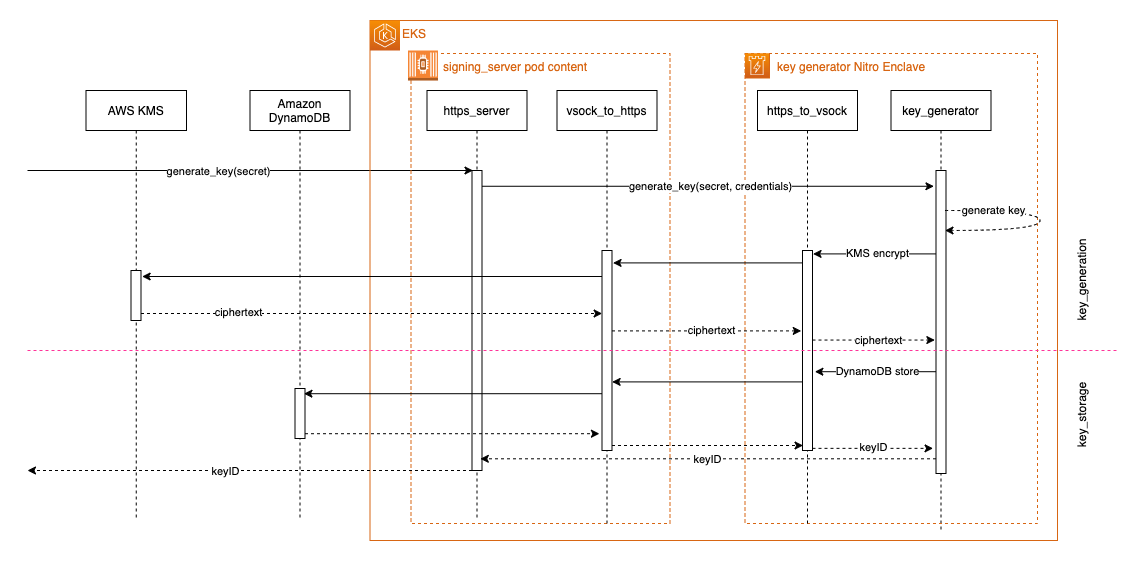

The diagram above was exported from draw.io. Its source (the exported page's mxGraphModel, read from the mxfile embedded in the PNG):
<mxGraphModel dx="2198" dy="1349" grid="1" gridSize="10" guides="1" tooltips="1" connect="1" arrows="1" fold="1" page="1" pageScale="1" pageWidth="827" pageHeight="1169" math="0" shadow="0">
  <root>
    <mxCell id="0" />
    <mxCell id="1" parent="0" />
    <mxCell id="2" value="AWS KMS" style="shape=umlLifeline;perimeter=lifelinePerimeter;container=1;collapsible=0;recursiveResize=0;rounded=0;shadow=0;strokeWidth=1;" vertex="1" parent="1">
      <mxGeometry x="408.5" y="1140" width="100.5" height="430" as="geometry" />
    </mxCell>
    <mxCell id="3" value="" style="points=[];perimeter=orthogonalPerimeter;rounded=0;shadow=0;strokeWidth=1;" vertex="1" parent="2">
      <mxGeometry x="45" y="180" width="10" height="50" as="geometry" />
    </mxCell>
    <mxCell id="4" value="Amazon&#10;DynamoDB" style="shape=umlLifeline;perimeter=lifelinePerimeter;container=1;collapsible=0;recursiveResize=0;rounded=0;shadow=0;strokeWidth=1;" vertex="1" parent="1">
      <mxGeometry x="572.5" y="1140" width="100" height="430" as="geometry" />
    </mxCell>
    <mxCell id="5" value="" style="points=[];perimeter=orthogonalPerimeter;rounded=0;shadow=0;strokeWidth=1;" vertex="1" parent="4">
      <mxGeometry x="45" y="298" width="10" height="50" as="geometry" />
    </mxCell>
    <mxCell id="6" value="key_generator" style="shape=umlLifeline;perimeter=lifelinePerimeter;container=1;collapsible=0;recursiveResize=0;rounded=0;shadow=0;strokeWidth=1;" vertex="1" parent="1">
      <mxGeometry x="1213.5" y="1140" width="100" height="440" as="geometry" />
    </mxCell>
    <mxCell id="7" value="https_server" style="shape=umlLifeline;perimeter=lifelinePerimeter;container=1;collapsible=0;recursiveResize=0;rounded=0;shadow=0;strokeWidth=1;" vertex="1" parent="1">
      <mxGeometry x="749.5" y="1140" width="100" height="430" as="geometry" />
    </mxCell>
    <mxCell id="8" value="" style="points=[];perimeter=orthogonalPerimeter;rounded=0;shadow=0;strokeWidth=1;" vertex="1" parent="7">
      <mxGeometry x="45" y="80" width="10" height="300" as="geometry" />
    </mxCell>
    <mxCell id="9" value="" style="endArrow=classic;html=1;rounded=0;entryX=0.1;entryY=0;entryDx=0;entryDy=0;entryPerimeter=0;" edge="1" target="8" parent="1">
      <mxGeometry width="50" height="50" relative="1" as="geometry">
        <mxPoint x="350.00000000000045" y="1220" as="sourcePoint" />
        <mxPoint x="636.5" y="1220" as="targetPoint" />
      </mxGeometry>
    </mxCell>
    <mxCell id="10" value="generate_key(secret)" style="edgeLabel;html=1;align=center;verticalAlign=middle;resizable=0;points=[];" vertex="1" connectable="0" parent="9">
      <mxGeometry x="-0.0272" y="2" relative="1" as="geometry">
        <mxPoint x="-26" y="2" as="offset" />
      </mxGeometry>
    </mxCell>
    <mxCell id="11" value="EKS" style="points=[[0,0],[0.25,0],[0.5,0],[0.75,0],[1,0],[1,0.25],[1,0.5],[1,0.75],[1,1],[0.75,1],[0.5,1],[0.25,1],[0,1],[0,0.75],[0,0.5],[0,0.25]];outlineConnect=0;gradientColor=none;html=1;whiteSpace=wrap;fontSize=12;fontStyle=0;container=1;pointerEvents=0;collapsible=0;recursiveResize=0;shape=mxgraph.aws4.group;grIcon=mxgraph.aws4.group_ec2_instance_contents;strokeColor=#D86613;fillColor=none;verticalAlign=top;align=left;spacingLeft=30;fontColor=#D86613;" vertex="1" parent="1">
      <mxGeometry x="692.5" y="1070" width="687.5" height="520" as="geometry" />
    </mxCell>
    <mxCell id="12" value="signing_server pod content" style="points=[[0,0],[0.25,0],[0.5,0],[0.75,0],[1,0],[1,0.25],[1,0.5],[1,0.75],[1,1],[0.75,1],[0.5,1],[0.25,1],[0,1],[0,0.75],[0,0.5],[0,0.25]];outlineConnect=0;gradientColor=none;html=1;whiteSpace=wrap;fontSize=12;fontStyle=0;container=1;pointerEvents=0;collapsible=0;recursiveResize=0;shape=mxgraph.aws4.group;grIcon=mxgraph.aws4.group_ec2_instance_contents;strokeColor=#D86613;fillColor=none;verticalAlign=top;align=left;spacingLeft=30;fontColor=#D86613;dashed=1;" vertex="1" parent="11">
      <mxGeometry x="41" y="33" width="259" height="470" as="geometry" />
    </mxCell>
    <mxCell id="13" value="" style="sketch=0;points=[[0,0,0],[0.25,0,0],[0.5,0,0],[0.75,0,0],[1,0,0],[0,1,0],[0.25,1,0],[0.5,1,0],[0.75,1,0],[1,1,0],[0,0.25,0],[0,0.5,0],[0,0.75,0],[1,0.25,0],[1,0.5,0],[1,0.75,0]];outlineConnect=0;fontColor=#232F3E;gradientColor=#F78E04;gradientDirection=north;fillColor=#D05C17;strokeColor=#ffffff;dashed=0;verticalLabelPosition=bottom;verticalAlign=top;align=center;html=1;fontSize=12;fontStyle=0;aspect=fixed;shape=mxgraph.aws4.resourceIcon;resIcon=mxgraph.aws4.nitro_enclaves;" vertex="1" parent="12">
      <mxGeometry width="24" height="24" as="geometry" />
    </mxCell>
    <mxCell id="14" value="vsock_to_https" style="shape=umlLifeline;perimeter=lifelinePerimeter;container=1;collapsible=0;recursiveResize=0;rounded=0;shadow=0;strokeWidth=1;" vertex="1" parent="12">
      <mxGeometry x="146" y="37" width="100" height="433" as="geometry" />
    </mxCell>
    <mxCell id="15" value="" style="points=[];perimeter=orthogonalPerimeter;rounded=0;shadow=0;strokeWidth=1;" vertex="1" parent="14">
      <mxGeometry x="45" y="160" width="10" height="200" as="geometry" />
    </mxCell>
    <mxCell id="16" value="" style="outlineConnect=0;dashed=0;verticalLabelPosition=bottom;verticalAlign=top;align=center;html=1;shape=mxgraph.aws3.ec2_compute_container_2;fillColor=#F58534;gradientColor=none;" vertex="1" parent="12">
      <mxGeometry x="-3" y="-3" width="30" height="30" as="geometry" />
    </mxCell>
    <mxCell id="17" value="" style="sketch=0;points=[[0,0,0],[0.25,0,0],[0.5,0,0],[0.75,0,0],[1,0,0],[0,1,0],[0.25,1,0],[0.5,1,0],[0.75,1,0],[1,1,0],[0,0.25,0],[0,0.5,0],[0,0.75,0],[1,0.25,0],[1,0.5,0],[1,0.75,0]];outlineConnect=0;fontColor=#232F3E;gradientColor=#F78E04;gradientDirection=north;fillColor=#D05C17;strokeColor=#ffffff;dashed=0;verticalLabelPosition=bottom;verticalAlign=top;align=center;html=1;fontSize=12;fontStyle=0;aspect=fixed;shape=mxgraph.aws4.resourceIcon;resIcon=mxgraph.aws4.eks;" vertex="1" parent="11">
      <mxGeometry width="30" height="30" as="geometry" />
    </mxCell>
    <mxCell id="18" value="key generator Nitro Enclave" style="points=[[0,0],[0.25,0],[0.5,0],[0.75,0],[1,0],[1,0.25],[1,0.5],[1,0.75],[1,1],[0.75,1],[0.5,1],[0.25,1],[0,1],[0,0.75],[0,0.5],[0,0.25]];outlineConnect=0;gradientColor=none;html=1;whiteSpace=wrap;fontSize=12;fontStyle=0;container=1;pointerEvents=0;collapsible=0;recursiveResize=0;shape=mxgraph.aws4.group;grIcon=mxgraph.aws4.group_ec2_instance_contents;strokeColor=#D86613;fillColor=none;verticalAlign=top;align=left;spacingLeft=30;fontColor=#D86613;dashed=1;" vertex="1" parent="1">
      <mxGeometry x="1067.5" y="1103" width="292.5" height="470" as="geometry" />
    </mxCell>
    <mxCell id="19" value="" style="sketch=0;points=[[0,0,0],[0.25,0,0],[0.5,0,0],[0.75,0,0],[1,0,0],[0,1,0],[0.25,1,0],[0.5,1,0],[0.75,1,0],[1,1,0],[0,0.25,0],[0,0.5,0],[0,0.75,0],[1,0.25,0],[1,0.5,0],[1,0.75,0]];outlineConnect=0;fontColor=#232F3E;gradientColor=#F78E04;gradientDirection=north;fillColor=#D05C17;strokeColor=#ffffff;dashed=0;verticalLabelPosition=bottom;verticalAlign=top;align=center;html=1;fontSize=12;fontStyle=0;aspect=fixed;shape=mxgraph.aws4.resourceIcon;resIcon=mxgraph.aws4.nitro_enclaves;" vertex="1" parent="18">
      <mxGeometry width="24" height="24" as="geometry" />
    </mxCell>
    <mxCell id="20" style="edgeStyle=none;rounded=0;orthogonalLoop=1;jettySize=auto;html=1;entryX=1.055;entryY=0.037;entryDx=0;entryDy=0;entryPerimeter=0;" edge="1" parent="18">
      <mxGeometry relative="1" as="geometry">
        <mxPoint x="191" y="200.39999999999964" as="sourcePoint" />
        <mxPoint x="68.04999999999973" y="200.39999999999964" as="targetPoint" />
      </mxGeometry>
    </mxCell>
    <mxCell id="21" value="KMS encrypt" style="edgeLabel;html=1;align=center;verticalAlign=middle;resizable=0;points=[];" vertex="1" connectable="0" parent="20">
      <mxGeometry x="-0.0499" y="-1" relative="1" as="geometry">
        <mxPoint as="offset" />
      </mxGeometry>
    </mxCell>
    <mxCell id="22" style="edgeStyle=none;rounded=0;orthogonalLoop=1;jettySize=auto;html=1;entryX=1.236;entryY=0.606;entryDx=0;entryDy=0;entryPerimeter=0;" edge="1" parent="18" source="24" target="28">
      <mxGeometry relative="1" as="geometry" />
    </mxCell>
    <mxCell id="23" value="DynamoDB store" style="edgeLabel;html=1;align=center;verticalAlign=middle;resizable=0;points=[];" vertex="1" connectable="0" parent="22">
      <mxGeometry x="0.2045" y="-3" relative="1" as="geometry">
        <mxPoint x="14" y="2" as="offset" />
      </mxGeometry>
    </mxCell>
    <mxCell id="24" value="" style="points=[];perimeter=orthogonalPerimeter;rounded=0;shadow=0;strokeWidth=1;" vertex="1" parent="18">
      <mxGeometry x="191" y="117" width="10" height="303" as="geometry" />
    </mxCell>
    <mxCell id="25" value="" style="endArrow=classic;html=1;rounded=0;dashed=1;edgeStyle=orthogonalEdgeStyle;curved=1;" edge="1" parent="18">
      <mxGeometry width="50" height="50" relative="1" as="geometry">
        <mxPoint x="200" y="156.98" as="sourcePoint" />
        <mxPoint x="200" y="176.98" as="targetPoint" />
        <Array as="points">
          <mxPoint x="295" y="156.98" />
          <mxPoint x="295" y="176.98" />
        </Array>
      </mxGeometry>
    </mxCell>
    <mxCell id="26" value="generate key" style="edgeLabel;html=1;align=center;verticalAlign=middle;resizable=0;points=[];" vertex="1" connectable="0" parent="25">
      <mxGeometry x="-0.5619" y="-4" relative="1" as="geometry">
        <mxPoint x="2" y="-5" as="offset" />
      </mxGeometry>
    </mxCell>
    <mxCell id="27" value="https_to_vsock" style="shape=umlLifeline;perimeter=lifelinePerimeter;container=1;collapsible=0;recursiveResize=0;rounded=0;shadow=0;strokeWidth=1;" vertex="1" parent="18">
      <mxGeometry x="12.5" y="37" width="100" height="433" as="geometry" />
    </mxCell>
    <mxCell id="28" value="" style="points=[];perimeter=orthogonalPerimeter;rounded=0;shadow=0;strokeWidth=1;" vertex="1" parent="27">
      <mxGeometry x="45" y="160" width="10" height="200" as="geometry" />
    </mxCell>
    <mxCell id="29" style="edgeStyle=none;rounded=0;orthogonalLoop=1;jettySize=auto;html=1;entryX=-0.114;entryY=0.751;entryDx=0;entryDy=0;entryPerimeter=0;dashed=1;" edge="1" parent="18">
      <mxGeometry relative="1" as="geometry">
        <mxPoint x="67.5" y="286.5529999999999" as="sourcePoint" />
        <mxPoint x="189.86000000000013" y="286.5529999999999" as="targetPoint" />
      </mxGeometry>
    </mxCell>
    <mxCell id="30" value="ciphertext" style="edgeLabel;html=1;align=center;verticalAlign=middle;resizable=0;points=[];" vertex="1" connectable="0" parent="29">
      <mxGeometry x="-0.1144" y="4" relative="1" as="geometry">
        <mxPoint x="11" y="4" as="offset" />
      </mxGeometry>
    </mxCell>
    <mxCell id="31" style="edgeStyle=none;rounded=0;orthogonalLoop=1;jettySize=auto;html=1;entryX=-0.295;entryY=0.917;entryDx=0;entryDy=0;entryPerimeter=0;dashed=1;" edge="1" parent="18" source="28" target="24">
      <mxGeometry relative="1" as="geometry" />
    </mxCell>
    <mxCell id="32" value="keyID" style="edgeLabel;html=1;align=center;verticalAlign=middle;resizable=0;points=[];" vertex="1" connectable="0" parent="31">
      <mxGeometry x="0.0045" y="1" relative="1" as="geometry">
        <mxPoint as="offset" />
      </mxGeometry>
    </mxCell>
    <mxCell id="33" style="edgeStyle=none;rounded=0;orthogonalLoop=1;jettySize=auto;html=1;entryX=-0.205;entryY=0.052;entryDx=0;entryDy=0;entryPerimeter=0;" edge="1" source="8" target="24" parent="1">
      <mxGeometry relative="1" as="geometry" />
    </mxCell>
    <mxCell id="34" value="generate_key(secret, credentials)" style="edgeLabel;html=1;align=center;verticalAlign=middle;resizable=0;points=[];" vertex="1" connectable="0" parent="33">
      <mxGeometry x="0.0063" relative="1" as="geometry">
        <mxPoint as="offset" />
      </mxGeometry>
    </mxCell>
    <mxCell id="35" style="edgeStyle=none;rounded=0;orthogonalLoop=1;jettySize=auto;html=1;entryX=1.105;entryY=0.062;entryDx=0;entryDy=0;entryPerimeter=0;" edge="1" source="28" target="15" parent="1">
      <mxGeometry relative="1" as="geometry">
        <mxPoint x="939" y="1315" as="targetPoint" />
      </mxGeometry>
    </mxCell>
    <mxCell id="36" style="edgeStyle=none;rounded=0;orthogonalLoop=1;jettySize=auto;html=1;entryX=1.114;entryY=0.12;entryDx=0;entryDy=0;entryPerimeter=0;" edge="1" source="15" target="3" parent="1">
      <mxGeometry relative="1" as="geometry" />
    </mxCell>
    <mxCell id="37" style="edgeStyle=none;rounded=0;orthogonalLoop=1;jettySize=auto;html=1;entryX=0.014;entryY=0.285;entryDx=0;entryDy=0;entryPerimeter=0;dashed=1;" edge="1" parent="1">
      <mxGeometry relative="1" as="geometry">
        <mxPoint x="463.5" y="1362.9999999999995" as="sourcePoint" />
        <mxPoint x="924.6399999999994" y="1362.9999999999995" as="targetPoint" />
      </mxGeometry>
    </mxCell>
    <mxCell id="38" value="ciphertext" style="edgeLabel;html=1;align=center;verticalAlign=middle;resizable=0;points=[];" vertex="1" connectable="0" parent="37">
      <mxGeometry x="-0.1198" y="2" relative="1" as="geometry">
        <mxPoint x="-106" as="offset" />
      </mxGeometry>
    </mxCell>
    <mxCell id="39" style="edgeStyle=none;rounded=0;orthogonalLoop=1;jettySize=auto;html=1;entryX=-0.127;entryY=0.402;entryDx=0;entryDy=0;entryPerimeter=0;dashed=1;" edge="1" source="15" target="28" parent="1">
      <mxGeometry relative="1" as="geometry" />
    </mxCell>
    <mxCell id="40" value="ciphertext" style="edgeLabel;html=1;align=center;verticalAlign=middle;resizable=0;points=[];" vertex="1" connectable="0" parent="39">
      <mxGeometry x="0.0487" y="1" relative="1" as="geometry">
        <mxPoint as="offset" />
      </mxGeometry>
    </mxCell>
    <mxCell id="41" style="edgeStyle=none;rounded=0;orthogonalLoop=1;jettySize=auto;html=1;entryX=1.014;entryY=0.657;entryDx=0;entryDy=0;entryPerimeter=0;" edge="1" source="28" target="15" parent="1">
      <mxGeometry relative="1" as="geometry" />
    </mxCell>
    <mxCell id="42" style="edgeStyle=none;rounded=0;orthogonalLoop=1;jettySize=auto;html=1;entryX=0.895;entryY=0.124;entryDx=0;entryDy=0;entryPerimeter=0;" edge="1" parent="1">
      <mxGeometry relative="1" as="geometry">
        <mxPoint x="924.5" y="1443.2000000000003" as="sourcePoint" />
        <mxPoint x="626.4500000000003" y="1443.2000000000003" as="targetPoint" />
      </mxGeometry>
    </mxCell>
    <mxCell id="43" style="edgeStyle=none;rounded=0;orthogonalLoop=1;jettySize=auto;html=1;entryX=-0.259;entryY=0.916;entryDx=0;entryDy=0;entryPerimeter=0;dashed=1;" edge="1" source="5" target="15" parent="1">
      <mxGeometry relative="1" as="geometry" />
    </mxCell>
    <mxCell id="44" style="edgeStyle=none;rounded=0;orthogonalLoop=1;jettySize=auto;html=1;entryX=0.055;entryY=0.975;entryDx=0;entryDy=0;entryPerimeter=0;dashed=1;" edge="1" source="15" target="28" parent="1">
      <mxGeometry relative="1" as="geometry" />
    </mxCell>
    <mxCell id="45" style="edgeStyle=none;rounded=0;orthogonalLoop=1;jettySize=auto;html=1;entryX=0.832;entryY=0.981;entryDx=0;entryDy=0;entryPerimeter=0;dashed=1;" edge="1" parent="1">
      <mxGeometry relative="1" as="geometry">
        <mxPoint x="1258.5" y="1508.2999999999997" as="sourcePoint" />
        <mxPoint x="802.8200000000002" y="1508.2999999999997" as="targetPoint" />
      </mxGeometry>
    </mxCell>
    <mxCell id="46" value="keyID" style="edgeLabel;html=1;align=center;verticalAlign=middle;resizable=0;points=[];" vertex="1" connectable="0" parent="45">
      <mxGeometry x="0.0025" relative="1" as="geometry">
        <mxPoint as="offset" />
      </mxGeometry>
    </mxCell>
    <mxCell id="47" style="edgeStyle=none;rounded=0;orthogonalLoop=1;jettySize=auto;html=1;dashed=1;" edge="1" source="8" parent="1">
      <mxGeometry relative="1" as="geometry">
        <mxPoint x="350.00000000000045" y="1520" as="targetPoint" />
      </mxGeometry>
    </mxCell>
    <mxCell id="48" value="keyID" style="edgeLabel;html=1;align=center;verticalAlign=middle;resizable=0;points=[];" vertex="1" connectable="0" parent="47">
      <mxGeometry x="0.1283" y="-3" relative="1" as="geometry">
        <mxPoint x="4" y="3" as="offset" />
      </mxGeometry>
    </mxCell>
    <mxCell id="49" value="" style="endArrow=none;dashed=1;html=1;rounded=0;fillColor=#e3c800;strokeColor=#FF3399;" edge="1" parent="1">
      <mxGeometry width="50" height="50" relative="1" as="geometry">
        <mxPoint x="350.00000000000045" y="1400" as="sourcePoint" />
        <mxPoint x="1440" y="1400" as="targetPoint" />
      </mxGeometry>
    </mxCell>
    <mxCell id="50" value="key_storage" style="text;html=1;align=center;verticalAlign=middle;resizable=0;points=[];autosize=1;strokeColor=none;fillColor=none;rotation=-90;" vertex="1" parent="1">
      <mxGeometry x="1360" y="1450" width="90" height="30" as="geometry" />
    </mxCell>
    <mxCell id="51" value="key_generation" style="text;html=1;align=center;verticalAlign=middle;resizable=0;points=[];autosize=1;strokeColor=none;fillColor=none;rotation=-90;" vertex="1" parent="1">
      <mxGeometry x="1350" y="1315" width="110" height="30" as="geometry" />
    </mxCell>
  </root>
</mxGraphModel>